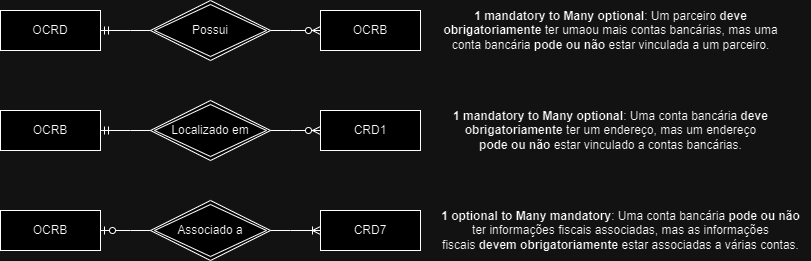

The diagram above was exported from draw.io. Its source (the exported page's mxGraphModel, read from the mxfile embedded in the PNG):
<mxGraphModel dx="1120" dy="468" grid="1" gridSize="10" guides="1" tooltips="1" connect="1" arrows="1" fold="1" page="1" pageScale="1" pageWidth="827" pageHeight="1169" math="0" shadow="0">
  <root>
    <mxCell id="0" />
    <mxCell id="1" parent="0" />
    <mxCell id="p9PLr2HrLwFuDO9_RND9-13" value="" style="edgeStyle=entityRelationEdgeStyle;fontSize=12;html=1;endArrow=ERoneToMany;startArrow=ERzeroToOne;rounded=0;exitX=1;exitY=0.5;exitDx=0;exitDy=0;entryX=0;entryY=0.5;entryDx=0;entryDy=0;" edge="1" parent="1" source="p9PLr2HrLwFuDO9_RND9-10" target="p9PLr2HrLwFuDO9_RND9-12">
      <mxGeometry width="100" height="100" relative="1" as="geometry">
        <mxPoint x="309" y="300" as="sourcePoint" />
        <mxPoint x="409" y="200" as="targetPoint" />
      </mxGeometry>
    </mxCell>
    <mxCell id="p9PLr2HrLwFuDO9_RND9-3" value="" style="edgeStyle=entityRelationEdgeStyle;fontSize=12;html=1;endArrow=ERzeroToMany;startArrow=ERmandOne;rounded=0;exitX=1;exitY=0.5;exitDx=0;exitDy=0;entryX=0;entryY=0.5;entryDx=0;entryDy=0;" edge="1" parent="1" source="c7QgHs5newVtZpyoMkDu-1" target="c7QgHs5newVtZpyoMkDu-3">
      <mxGeometry width="100" height="100" relative="1" as="geometry">
        <mxPoint x="309" y="200" as="sourcePoint" />
        <mxPoint x="409" y="100" as="targetPoint" />
      </mxGeometry>
    </mxCell>
    <mxCell id="c7QgHs5newVtZpyoMkDu-1" value="OCRD" style="whiteSpace=wrap;html=1;align=center;" vertex="1" parent="1">
      <mxGeometry x="9" y="110" width="100" height="40" as="geometry" />
    </mxCell>
    <mxCell id="c7QgHs5newVtZpyoMkDu-2" value="Possui" style="shape=rhombus;double=1;perimeter=rhombusPerimeter;whiteSpace=wrap;html=1;align=center;" vertex="1" parent="1">
      <mxGeometry x="159" y="100" width="120" height="60" as="geometry" />
    </mxCell>
    <mxCell id="c7QgHs5newVtZpyoMkDu-3" value="OCRB" style="whiteSpace=wrap;html=1;align=center;" vertex="1" parent="1">
      <mxGeometry x="329" y="110" width="100" height="40" as="geometry" />
    </mxCell>
    <mxCell id="p9PLr2HrLwFuDO9_RND9-4" value="" style="edgeStyle=entityRelationEdgeStyle;fontSize=12;html=1;endArrow=ERzeroToMany;startArrow=ERmandOne;rounded=0;exitX=1;exitY=0.5;exitDx=0;exitDy=0;entryX=0;entryY=0.5;entryDx=0;entryDy=0;" edge="1" source="p9PLr2HrLwFuDO9_RND9-5" target="p9PLr2HrLwFuDO9_RND9-7" parent="1">
      <mxGeometry width="100" height="100" relative="1" as="geometry">
        <mxPoint x="309" y="300" as="sourcePoint" />
        <mxPoint x="409" y="200" as="targetPoint" />
      </mxGeometry>
    </mxCell>
    <mxCell id="p9PLr2HrLwFuDO9_RND9-5" value="OCRB" style="whiteSpace=wrap;html=1;align=center;" vertex="1" parent="1">
      <mxGeometry x="9" y="210" width="100" height="40" as="geometry" />
    </mxCell>
    <mxCell id="p9PLr2HrLwFuDO9_RND9-6" value="Localizado em" style="shape=rhombus;double=1;perimeter=rhombusPerimeter;whiteSpace=wrap;html=1;align=center;" vertex="1" parent="1">
      <mxGeometry x="159" y="200" width="120" height="60" as="geometry" />
    </mxCell>
    <mxCell id="p9PLr2HrLwFuDO9_RND9-7" value="CRD1" style="whiteSpace=wrap;html=1;align=center;" vertex="1" parent="1">
      <mxGeometry x="329" y="210" width="100" height="40" as="geometry" />
    </mxCell>
    <mxCell id="p9PLr2HrLwFuDO9_RND9-10" value="OCRB" style="whiteSpace=wrap;html=1;align=center;" vertex="1" parent="1">
      <mxGeometry x="9" y="310" width="100" height="40" as="geometry" />
    </mxCell>
    <mxCell id="p9PLr2HrLwFuDO9_RND9-11" value="Associado a" style="shape=rhombus;double=1;perimeter=rhombusPerimeter;whiteSpace=wrap;html=1;align=center;" vertex="1" parent="1">
      <mxGeometry x="159" y="300" width="120" height="60" as="geometry" />
    </mxCell>
    <mxCell id="p9PLr2HrLwFuDO9_RND9-12" value="CRD7" style="whiteSpace=wrap;html=1;align=center;" vertex="1" parent="1">
      <mxGeometry x="329" y="310" width="100" height="40" as="geometry" />
    </mxCell>
    <mxCell id="p9PLr2HrLwFuDO9_RND9-14" value="&lt;strong&gt;1 mandatory to Many optional&lt;/strong&gt;: Um parceiro &lt;strong&gt;deve&lt;/strong&gt;&lt;div&gt;&lt;strong&gt;obrigatoriamente&lt;/strong&gt; ter umaou mais contas bancárias, mas uma&lt;/div&gt;&lt;div&gt;conta bancária &lt;strong&gt;pode ou não&lt;/strong&gt; estar vinculada a um parceiro.&lt;/div&gt;" style="text;html=1;align=center;verticalAlign=middle;resizable=0;points=[];autosize=1;strokeColor=none;fillColor=none;" vertex="1" parent="1">
      <mxGeometry x="439" y="100" width="360" height="60" as="geometry" />
    </mxCell>
    <mxCell id="p9PLr2HrLwFuDO9_RND9-16" value="&lt;strong&gt;1 mandatory to Many optional&lt;/strong&gt;: Uma conta bancária &lt;strong&gt;deve&lt;/strong&gt;&lt;div&gt;&lt;strong&gt;obrigatoriamente&lt;/strong&gt; ter um endereço, mas um endereço&lt;/div&gt;&lt;div&gt;&lt;strong&gt;pode ou não&lt;/strong&gt; estar vinculado a contas bancárias.&lt;/div&gt;" style="text;html=1;align=center;verticalAlign=middle;resizable=0;points=[];autosize=1;strokeColor=none;fillColor=none;" vertex="1" parent="1">
      <mxGeometry x="449" y="200" width="340" height="60" as="geometry" />
    </mxCell>
    <mxCell id="p9PLr2HrLwFuDO9_RND9-17" value="&lt;strong&gt;1 optional to Many mandatory&lt;/strong&gt;: Uma conta bancária &lt;strong&gt;pode ou não&lt;/strong&gt;&lt;div&gt;ter informações fiscais associadas, mas as informações&lt;/div&gt;&lt;div&gt;fiscais &lt;strong&gt;devem obrigatoriamente&lt;/strong&gt; estar associadas a várias contas.&lt;/div&gt;" style="text;html=1;align=center;verticalAlign=middle;resizable=0;points=[];autosize=1;strokeColor=none;fillColor=none;" vertex="1" parent="1">
      <mxGeometry x="439" y="300" width="380" height="60" as="geometry" />
    </mxCell>
  </root>
</mxGraphModel>